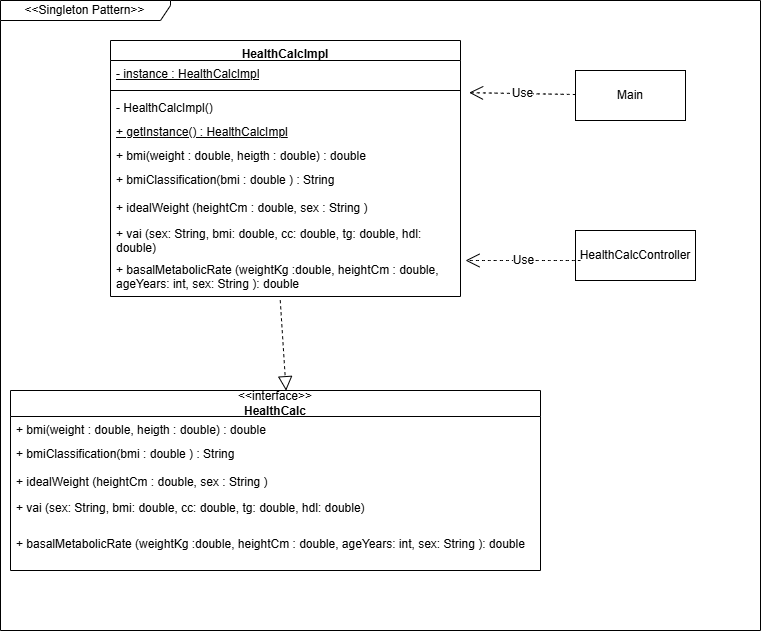

The diagram above was exported from draw.io. Its source (the exported page's mxGraphModel, read from the mxfile embedded in the PNG):
<mxGraphModel dx="951" dy="783" grid="1" gridSize="10" guides="1" tooltips="1" connect="1" arrows="1" fold="1" page="1" pageScale="1" pageWidth="850" pageHeight="1100" background="none" math="0" shadow="0">
  <root>
    <mxCell id="0" />
    <mxCell id="1" parent="0" />
    <mxCell id="16_bQUKdFzukuuJj3POr-1" parent="1" style="swimlane;fontStyle=1;align=center;verticalAlign=top;childLayout=stackLayout;horizontal=1;startSize=20;horizontalStack=0;resizeParent=1;resizeParentMax=0;resizeLast=0;collapsible=1;marginBottom=0;whiteSpace=wrap;html=1;" value="HealthCalcImpl&lt;div&gt;&lt;br&gt;&lt;/div&gt;" vertex="1">
      <mxGeometry height="256" width="350" x="140" y="250" as="geometry" />
    </mxCell>
    <mxCell id="16_bQUKdFzukuuJj3POr-2" parent="16_bQUKdFzukuuJj3POr-1" style="text;strokeColor=none;fillColor=none;align=left;verticalAlign=top;spacingLeft=4;spacingRight=4;overflow=hidden;rotatable=0;points=[[0,0.5],[1,0.5]];portConstraint=eastwest;whiteSpace=wrap;html=1;" value="&lt;u&gt;- instance : HealthCalcImpl&lt;/u&gt;" vertex="1">
      <mxGeometry height="26" width="350" y="20" as="geometry" />
    </mxCell>
    <mxCell id="16_bQUKdFzukuuJj3POr-3" parent="16_bQUKdFzukuuJj3POr-1" style="line;strokeWidth=1;fillColor=none;align=left;verticalAlign=middle;spacingTop=-1;spacingLeft=3;spacingRight=3;rotatable=0;labelPosition=right;points=[];portConstraint=eastwest;strokeColor=inherit;" value="" vertex="1">
      <mxGeometry height="8" width="350" y="46" as="geometry" />
    </mxCell>
    <mxCell id="uMayt8EcfLPrqSg1GzSe-9" parent="16_bQUKdFzukuuJj3POr-1" style="text;strokeColor=none;fillColor=none;align=left;verticalAlign=top;spacingLeft=4;spacingRight=4;overflow=hidden;rotatable=0;points=[[0,0.5],[1,0.5]];portConstraint=eastwest;whiteSpace=wrap;html=1;" value="&lt;div&gt;- HealthCalcImpl()&lt;/div&gt;" vertex="1">
      <mxGeometry height="24" width="350" y="54" as="geometry" />
    </mxCell>
    <mxCell id="uMayt8EcfLPrqSg1GzSe-8" parent="16_bQUKdFzukuuJj3POr-1" style="text;strokeColor=none;fillColor=none;align=left;verticalAlign=top;spacingLeft=4;spacingRight=4;overflow=hidden;rotatable=0;points=[[0,0.5],[1,0.5]];portConstraint=eastwest;whiteSpace=wrap;html=1;" value="&lt;div&gt;&lt;u&gt;+ getInstance() : HealthCalcImpl&lt;/u&gt;&lt;/div&gt;&lt;div&gt;&lt;u&gt;&lt;br&gt;&lt;/u&gt;&lt;/div&gt;" vertex="1">
      <mxGeometry height="24" width="350" y="78" as="geometry" />
    </mxCell>
    <mxCell id="uMayt8EcfLPrqSg1GzSe-7" parent="16_bQUKdFzukuuJj3POr-1" style="text;strokeColor=none;fillColor=none;align=left;verticalAlign=top;spacingLeft=4;spacingRight=4;overflow=hidden;rotatable=0;points=[[0,0.5],[1,0.5]];portConstraint=eastwest;whiteSpace=wrap;html=1;" value="&lt;div&gt;+ bmi(weight : double, heigth : double) : double&lt;/div&gt;&lt;div&gt;&lt;br&gt;&lt;/div&gt;" vertex="1">
      <mxGeometry height="24" width="350" y="102" as="geometry" />
    </mxCell>
    <mxCell id="uMayt8EcfLPrqSg1GzSe-6" parent="16_bQUKdFzukuuJj3POr-1" style="text;strokeColor=none;fillColor=none;align=left;verticalAlign=top;spacingLeft=4;spacingRight=4;overflow=hidden;rotatable=0;points=[[0,0.5],[1,0.5]];portConstraint=eastwest;whiteSpace=wrap;html=1;" value="&lt;div&gt;+ bmiClassification(bmi : double&lt;span style=&quot;background-color: transparent; color: light-dark(rgb(0, 0, 0), rgb(255, 255, 255));&quot;&gt;&amp;nbsp;) : String&lt;/span&gt;&lt;/div&gt;&lt;div&gt;&lt;br&gt;&lt;/div&gt;" vertex="1">
      <mxGeometry height="28" width="350" y="126" as="geometry" />
    </mxCell>
    <mxCell id="uMayt8EcfLPrqSg1GzSe-5" parent="16_bQUKdFzukuuJj3POr-1" style="text;strokeColor=none;fillColor=none;align=left;verticalAlign=top;spacingLeft=4;spacingRight=4;overflow=hidden;rotatable=0;points=[[0,0.5],[1,0.5]];portConstraint=eastwest;whiteSpace=wrap;html=1;" value="&lt;div&gt;+ idealWeight (heightCm : double&lt;span style=&quot;color: rgba(0, 0, 0, 0); font-family: monospace; font-size: 0px; white-space: nowrap; background-color: transparent;&quot;&gt;double&lt;/span&gt;&lt;span style=&quot;background-color: transparent; color: light-dark(rgb(0, 0, 0), rgb(255, 255, 255));&quot;&gt;, sex : String )&lt;/span&gt;&lt;/div&gt;" vertex="1">
      <mxGeometry height="26" width="350" y="154" as="geometry" />
    </mxCell>
    <mxCell id="uMayt8EcfLPrqSg1GzSe-4" parent="16_bQUKdFzukuuJj3POr-1" style="text;strokeColor=none;fillColor=none;align=left;verticalAlign=top;spacingLeft=4;spacingRight=4;overflow=hidden;rotatable=0;points=[[0,0.5],[1,0.5]];portConstraint=eastwest;whiteSpace=wrap;html=1;" value="&lt;div&gt;+ vai (sex: String, bmi&lt;span style=&quot;background-color: transparent; color: light-dark(rgb(0, 0, 0), rgb(255, 255, 255));&quot;&gt;: double&lt;/span&gt;&lt;span style=&quot;background-color: transparent; color: light-dark(rgb(0, 0, 0), rgb(255, 255, 255));&quot;&gt;, cc&lt;/span&gt;&lt;span style=&quot;background-color: transparent; color: light-dark(rgb(0, 0, 0), rgb(255, 255, 255));&quot;&gt;: double&lt;/span&gt;&lt;span style=&quot;background-color: transparent; color: light-dark(rgb(0, 0, 0), rgb(255, 255, 255));&quot;&gt;, tg&lt;/span&gt;&lt;span style=&quot;background-color: transparent; color: light-dark(rgb(0, 0, 0), rgb(255, 255, 255));&quot;&gt;: double&lt;/span&gt;&lt;span style=&quot;background-color: transparent; color: light-dark(rgb(0, 0, 0), rgb(255, 255, 255));&quot;&gt;, hdl&lt;/span&gt;&lt;span style=&quot;background-color: transparent; color: light-dark(rgb(0, 0, 0), rgb(255, 255, 255));&quot;&gt;: double&lt;/span&gt;&lt;span style=&quot;background-color: transparent; color: light-dark(rgb(0, 0, 0), rgb(255, 255, 255));&quot;&gt;)&lt;/span&gt;&lt;/div&gt;" vertex="1">
      <mxGeometry height="36" width="350" y="180" as="geometry" />
    </mxCell>
    <mxCell id="uMayt8EcfLPrqSg1GzSe-3" parent="16_bQUKdFzukuuJj3POr-1" style="text;strokeColor=none;fillColor=none;align=left;verticalAlign=top;spacingLeft=4;spacingRight=4;overflow=hidden;rotatable=0;points=[[0,0.5],[1,0.5]];portConstraint=eastwest;whiteSpace=wrap;html=1;" value="+ basalMetabolicRate (weightKg :double, heightCm : double, ageYears: int, sex: String&amp;nbsp;&lt;span style=&quot;color: rgba(0, 0, 0, 0); font-family: monospace; font-size: 0px; white-space: nowrap;&quot;&gt;%3CmxGraphModel%3E%3Croot%3E%3CmxCell%20id%3D%220%22%2F%3E%3CmxCell%20id%3D%221%22%20parent%3D%220%22%2F%3E%3CmxCell%20id%3D%222%22%20parent%3D%221%22%20style%3D%22text%3BstrokeColor%3Dnone%3BfillColor%3Dnone%3Balign%3Dleft%3BverticalAlign%3Dtop%3BspacingLeft%3D4%3BspacingRight%3D4%3Boverflow%3Dhidden%3Brotatable%3D0%3Bpoints%3D%5B%5B0%2C0.5%5D%2C%5B1%2C0.5%5D%5D%3BportConstraint%3Deastwest%3BwhiteSpace%3Dwrap%3Bhtml%3D1%3B%22%20value%3D%22%26lt%3Bdiv%26gt%3B%2B%20vai%20(sex%3A%20String%2C%20bmi%26lt%3Bspan%20style%3D%26quot%3Bbackground-color%3A%20transparent%3B%20color%3A%20light-dark(rgb(0%2C%200%2C%200)%2C%20rgb(255%2C%20255%2C%20255))%3B%26quot%3B%26gt%3B%3A%20double%26lt%3B%2Fspan%26gt%3B%26lt%3Bspan%20style%3D%26quot%3Bbackground-color%3A%20transparent%3B%20color%3A%20light-dark(rgb(0%2C%200%2C%200)%2C%20rgb(255%2C%20255%2C%20255))%3B%26quot%3B%26gt%3B%2C%20cc%26lt%3B%2Fspan%26gt%3B%26lt%3Bspan%20style%3D%26quot%3Bbackground-color%3A%20transparent%3B%20color%3A%20light-dark(rgb(0%2C%200%2C%200)%2C%20rgb(255%2C%20255%2C%20255))%3B%26quot%3B%26gt%3B%3A%20double%26lt%3B%2Fspan%26gt%3B%26lt%3Bspan%20style%3D%26quot%3Bbackground-color%3A%20transparent%3B%20color%3A%20light-dark(rgb(0%2C%200%2C%200)%2C%20rgb(255%2C%20255%2C%20255))%3B%26quot%3B%26gt%3B%2C%20tg%26lt%3B%2Fspan%26gt%3B%26lt%3Bspan%20style%3D%26quot%3Bbackground-color%3A%20transparent%3B%20color%3A%20light-dark(rgb(0%2C%200%2C%200)%2C%20rgb(255%2C%20255%2C%20255))%3B%26quot%3B%26gt%3B%3A%20double%26lt%3B%2Fspan%26gt%3B%26lt%3Bspan%20style%3D%26quot%3Bbackground-color%3A%20transparent%3B%20color%3A%20light-dark(rgb(0%2C%200%2C%200)%2C%20rgb(255%2C%20255%2C%20255))%3B%26quot%3B%26gt%3B%2C%20hdl%26lt%3B%2Fspan%26gt%3B%26lt%3Bspan%20style%3D%26quot%3Bbackground-color%3A%20transparent%3B%20color%3A%20light-dark(rgb(0%2C%200%2C%200)%2C%20rgb(255%2C%20255%2C%20255))%3B%26quot%3B%26gt%3B%3A%20double%26lt%3B%2Fspan%26gt%3B%26lt%3Bspan%20style%3D%26quot%3Bbackground-color%3A%20transparent%3B%20color%3A%20light-dark(rgb(0%2C%200%2C%200)%2C%20rgb(255%2C%20255%2C%20255))%3B%26quot%3B%26gt%3B)%26lt%3B%2Fspan%26gt%3B%26lt%3B%2Fdiv%26gt%3B%22%20vertex%3D%221%22%3E%3CmxGeometry%20height%3D%2226%22%20width%3D%22390%22%20x%3D%22125%22%20y%3D%22694%22%20as%3D%22geometry%22%2F%3E%3C%2FmxCell%3E%3C%2Froot%3E%3C%2FmxGraphModel%3E:&lt;/span&gt;&lt;span style=&quot;color: rgba(0, 0, 0, 0); font-family: monospace; font-size: 0px; white-space: nowrap;&quot;&gt;%3CmxGraphModel%3E%3Croot%3E%3CmxCell%20id%3D%220%22%2F%3E%3CmxCell%20id%3D%221%22%20parent%3D%220%22%2F%3E%3CmxCell%20id%3D%222%22%20parent%3D%221%22%20style%3D%22text%3BstrokeColor%3Dnone%3BfillColor%3Dnone%3Balign%3Dleft%3BverticalAlign%3Dtop%3BspacingLeft%3D4%3BspacingRight%3D4%3Boverflow%3Dhidden%3Brotatable%3D0%3Bpoints%3D%5B%5B0%2C0.5%5D%2C%5B1%2C0.5%5D%5D%3BportConstraint%3Deastwest%3BwhiteSpace%3Dwrap%3Bhtml%3D1%3B%22%20value%3D%22%26lt%3Bdiv%26gt%3B%2B%20vai%20(sex%3A%20String%2C%20bmi%26lt%3Bspan%20style%3D%26quot%3Bbackground-color%3A%20transparent%3B%20color%3A%20light-dark(rgb(0%2C%200%2C%200)%2C%20rgb(255%2C%20255%2C%20255))%3B%26quot%3B%26gt%3B%3A%20double%26lt%3B%2Fspan%26gt%3B%26lt%3Bspan%20style%3D%26quot%3Bbackground-color%3A%20transparent%3B%20color%3A%20light-dark(rgb(0%2C%200%2C%200)%2C%20rgb(255%2C%20255%2C%20255))%3B%26quot%3B%26gt%3B%2C%20cc%26lt%3B%2Fspan%26gt%3B%26lt%3Bspan%20style%3D%26quot%3Bbackground-color%3A%20transparent%3B%20color%3A%20light-dark(rgb(0%2C%200%2C%200)%2C%20rgb(255%2C%20255%2C%20255))%3B%26quot%3B%26gt%3B%3A%20double%26lt%3B%2Fspan%26gt%3B%26lt%3Bspan%20style%3D%26quot%3Bbackground-color%3A%20transparent%3B%20color%3A%20light-dark(rgb(0%2C%200%2C%200)%2C%20rgb(255%2C%20255%2C%20255))%3B%26quot%3B%26gt%3B%2C%20tg%26lt%3B%2Fspan%26gt%3B%26lt%3Bspan%20style%3D%26quot%3Bbackground-color%3A%20transparent%3B%20color%3A%20light-dark(rgb(0%2C%200%2C%200)%2C%20rgb(255%2C%20255%2C%20255))%3B%26quot%3B%26gt%3B%3A%20double%26lt%3B%2Fspan%26gt%3B%26lt%3Bspan%20style%3D%26quot%3Bbackground-color%3A%20transparent%3B%20color%3A%20light-dark(rgb(0%2C%200%2C%200)%2C%20rgb(255%2C%20255%2C%20255))%3B%26quot%3B%26gt%3B%2C%20hdl%26lt%3B%2Fspan%26gt%3B%26lt%3Bspan%20style%3D%26quot%3Bbackground-color%3A%20transparent%3B%20color%3A%20light-dark(rgb(0%2C%200%2C%200)%2C%20rgb(255%2C%20255%2C%20255))%3B%26quot%3B%26gt%3B%3A%20double%26lt%3B%2Fspan%26gt%3B%26lt%3Bspan%20style%3D%26quot%3Bbackground-color%3A%20transparent%3B%20color%3A%20light-dark(rgb(0%2C%200%2C%200)%2C%20rgb(255%2C%20255%2C%20255))%3B%26quot%3B%26gt%3B)%26lt%3B%2Fspan%26gt%3B%26lt%3B%2Fdiv%26gt%3B%22%20vertex%3D%221%22%3E%3CmxGeometry%20height%3D%2226%22%20width%3D%22390%22%20x%3D%22125%22%20y%3D%22694%22%20as%3D%22geometry%22%2F%3E%3C%2FmxCell%3E%3C%2Froot%3E%3C%2FmxGraphModel%3E&lt;/span&gt;): double&lt;div&gt;&lt;br&gt;&lt;/div&gt;" vertex="1">
      <mxGeometry height="40" width="350" y="216" as="geometry" />
    </mxCell>
    <mxCell id="16_bQUKdFzukuuJj3POr-21" parent="1" style="swimlane;fontStyle=0;childLayout=stackLayout;horizontal=1;startSize=26;fillColor=none;horizontalStack=0;resizeParent=1;resizeParentMax=0;resizeLast=0;collapsible=1;marginBottom=0;whiteSpace=wrap;html=1;" value="&amp;lt;&amp;lt;interface&amp;gt;&amp;gt;&lt;div&gt;&lt;b&gt;HealthCalc&lt;/b&gt;&lt;/div&gt;" vertex="1">
      <mxGeometry height="180" width="530" x="40" y="600" as="geometry" />
    </mxCell>
    <mxCell id="16_bQUKdFzukuuJj3POr-22" parent="16_bQUKdFzukuuJj3POr-21" style="text;strokeColor=none;fillColor=none;align=left;verticalAlign=top;spacingLeft=4;spacingRight=4;overflow=hidden;rotatable=0;points=[[0,0.5],[1,0.5]];portConstraint=eastwest;whiteSpace=wrap;html=1;" value="&lt;div&gt;+ bmi(weight : double, heigth : double) : double&lt;/div&gt;&lt;div&gt;&lt;br&gt;&lt;/div&gt;" vertex="1">
      <mxGeometry height="24" width="530" y="26" as="geometry" />
    </mxCell>
    <mxCell id="16_bQUKdFzukuuJj3POr-23" parent="16_bQUKdFzukuuJj3POr-21" style="text;strokeColor=none;fillColor=none;align=left;verticalAlign=top;spacingLeft=4;spacingRight=4;overflow=hidden;rotatable=0;points=[[0,0.5],[1,0.5]];portConstraint=eastwest;whiteSpace=wrap;html=1;" value="&lt;div&gt;+ bmiClassification(bmi : double&lt;span style=&quot;background-color: transparent; color: light-dark(rgb(0, 0, 0), rgb(255, 255, 255));&quot;&gt;&amp;nbsp;) : String&lt;/span&gt;&lt;/div&gt;&lt;div&gt;&lt;br&gt;&lt;/div&gt;" vertex="1">
      <mxGeometry height="28" width="530" y="50" as="geometry" />
    </mxCell>
    <mxCell id="16_bQUKdFzukuuJj3POr-25" parent="16_bQUKdFzukuuJj3POr-21" style="text;strokeColor=none;fillColor=none;align=left;verticalAlign=top;spacingLeft=4;spacingRight=4;overflow=hidden;rotatable=0;points=[[0,0.5],[1,0.5]];portConstraint=eastwest;whiteSpace=wrap;html=1;" value="&lt;div&gt;+ idealWeight (heightCm : double&lt;span style=&quot;color: rgba(0, 0, 0, 0); font-family: monospace; font-size: 0px; white-space: nowrap; background-color: transparent;&quot;&gt;double&lt;/span&gt;&lt;span style=&quot;background-color: transparent; color: light-dark(rgb(0, 0, 0), rgb(255, 255, 255));&quot;&gt;, sex : String )&lt;/span&gt;&lt;/div&gt;" vertex="1">
      <mxGeometry height="26" width="530" y="78" as="geometry" />
    </mxCell>
    <mxCell id="16_bQUKdFzukuuJj3POr-24" parent="16_bQUKdFzukuuJj3POr-21" style="text;strokeColor=none;fillColor=none;align=left;verticalAlign=top;spacingLeft=4;spacingRight=4;overflow=hidden;rotatable=0;points=[[0,0.5],[1,0.5]];portConstraint=eastwest;whiteSpace=wrap;html=1;" value="&lt;div&gt;+ vai (sex: String, bmi&lt;span style=&quot;background-color: transparent; color: light-dark(rgb(0, 0, 0), rgb(255, 255, 255));&quot;&gt;: double&lt;/span&gt;&lt;span style=&quot;background-color: transparent; color: light-dark(rgb(0, 0, 0), rgb(255, 255, 255));&quot;&gt;, cc&lt;/span&gt;&lt;span style=&quot;background-color: transparent; color: light-dark(rgb(0, 0, 0), rgb(255, 255, 255));&quot;&gt;: double&lt;/span&gt;&lt;span style=&quot;background-color: transparent; color: light-dark(rgb(0, 0, 0), rgb(255, 255, 255));&quot;&gt;, tg&lt;/span&gt;&lt;span style=&quot;background-color: transparent; color: light-dark(rgb(0, 0, 0), rgb(255, 255, 255));&quot;&gt;: double&lt;/span&gt;&lt;span style=&quot;background-color: transparent; color: light-dark(rgb(0, 0, 0), rgb(255, 255, 255));&quot;&gt;, hdl&lt;/span&gt;&lt;span style=&quot;background-color: transparent; color: light-dark(rgb(0, 0, 0), rgb(255, 255, 255));&quot;&gt;: double&lt;/span&gt;&lt;span style=&quot;background-color: transparent; color: light-dark(rgb(0, 0, 0), rgb(255, 255, 255));&quot;&gt;)&lt;/span&gt;&lt;/div&gt;" vertex="1">
      <mxGeometry height="36" width="530" y="104" as="geometry" />
    </mxCell>
    <mxCell id="uMayt8EcfLPrqSg1GzSe-2" parent="16_bQUKdFzukuuJj3POr-21" style="text;strokeColor=none;fillColor=none;align=left;verticalAlign=top;spacingLeft=4;spacingRight=4;overflow=hidden;rotatable=0;points=[[0,0.5],[1,0.5]];portConstraint=eastwest;whiteSpace=wrap;html=1;" value="+ basalMetabolicRate (weightKg :double, heightCm : double, ageYears: int, sex: String&amp;nbsp;&lt;span style=&quot;color: rgba(0, 0, 0, 0); font-family: monospace; font-size: 0px; white-space: nowrap;&quot;&gt;%3CmxGraphModel%3E%3Croot%3E%3CmxCell%20id%3D%220%22%2F%3E%3CmxCell%20id%3D%221%22%20parent%3D%220%22%2F%3E%3CmxCell%20id%3D%222%22%20parent%3D%221%22%20style%3D%22text%3BstrokeColor%3Dnone%3BfillColor%3Dnone%3Balign%3Dleft%3BverticalAlign%3Dtop%3BspacingLeft%3D4%3BspacingRight%3D4%3Boverflow%3Dhidden%3Brotatable%3D0%3Bpoints%3D%5B%5B0%2C0.5%5D%2C%5B1%2C0.5%5D%5D%3BportConstraint%3Deastwest%3BwhiteSpace%3Dwrap%3Bhtml%3D1%3B%22%20value%3D%22%26lt%3Bdiv%26gt%3B%2B%20vai%20(sex%3A%20String%2C%20bmi%26lt%3Bspan%20style%3D%26quot%3Bbackground-color%3A%20transparent%3B%20color%3A%20light-dark(rgb(0%2C%200%2C%200)%2C%20rgb(255%2C%20255%2C%20255))%3B%26quot%3B%26gt%3B%3A%20double%26lt%3B%2Fspan%26gt%3B%26lt%3Bspan%20style%3D%26quot%3Bbackground-color%3A%20transparent%3B%20color%3A%20light-dark(rgb(0%2C%200%2C%200)%2C%20rgb(255%2C%20255%2C%20255))%3B%26quot%3B%26gt%3B%2C%20cc%26lt%3B%2Fspan%26gt%3B%26lt%3Bspan%20style%3D%26quot%3Bbackground-color%3A%20transparent%3B%20color%3A%20light-dark(rgb(0%2C%200%2C%200)%2C%20rgb(255%2C%20255%2C%20255))%3B%26quot%3B%26gt%3B%3A%20double%26lt%3B%2Fspan%26gt%3B%26lt%3Bspan%20style%3D%26quot%3Bbackground-color%3A%20transparent%3B%20color%3A%20light-dark(rgb(0%2C%200%2C%200)%2C%20rgb(255%2C%20255%2C%20255))%3B%26quot%3B%26gt%3B%2C%20tg%26lt%3B%2Fspan%26gt%3B%26lt%3Bspan%20style%3D%26quot%3Bbackground-color%3A%20transparent%3B%20color%3A%20light-dark(rgb(0%2C%200%2C%200)%2C%20rgb(255%2C%20255%2C%20255))%3B%26quot%3B%26gt%3B%3A%20double%26lt%3B%2Fspan%26gt%3B%26lt%3Bspan%20style%3D%26quot%3Bbackground-color%3A%20transparent%3B%20color%3A%20light-dark(rgb(0%2C%200%2C%200)%2C%20rgb(255%2C%20255%2C%20255))%3B%26quot%3B%26gt%3B%2C%20hdl%26lt%3B%2Fspan%26gt%3B%26lt%3Bspan%20style%3D%26quot%3Bbackground-color%3A%20transparent%3B%20color%3A%20light-dark(rgb(0%2C%200%2C%200)%2C%20rgb(255%2C%20255%2C%20255))%3B%26quot%3B%26gt%3B%3A%20double%26lt%3B%2Fspan%26gt%3B%26lt%3Bspan%20style%3D%26quot%3Bbackground-color%3A%20transparent%3B%20color%3A%20light-dark(rgb(0%2C%200%2C%200)%2C%20rgb(255%2C%20255%2C%20255))%3B%26quot%3B%26gt%3B)%26lt%3B%2Fspan%26gt%3B%26lt%3B%2Fdiv%26gt%3B%22%20vertex%3D%221%22%3E%3CmxGeometry%20height%3D%2226%22%20width%3D%22390%22%20x%3D%22125%22%20y%3D%22694%22%20as%3D%22geometry%22%2F%3E%3C%2FmxCell%3E%3C%2Froot%3E%3C%2FmxGraphModel%3E:&lt;/span&gt;&lt;span style=&quot;color: rgba(0, 0, 0, 0); font-family: monospace; font-size: 0px; white-space: nowrap;&quot;&gt;%3CmxGraphModel%3E%3Croot%3E%3CmxCell%20id%3D%220%22%2F%3E%3CmxCell%20id%3D%221%22%20parent%3D%220%22%2F%3E%3CmxCell%20id%3D%222%22%20parent%3D%221%22%20style%3D%22text%3BstrokeColor%3Dnone%3BfillColor%3Dnone%3Balign%3Dleft%3BverticalAlign%3Dtop%3BspacingLeft%3D4%3BspacingRight%3D4%3Boverflow%3Dhidden%3Brotatable%3D0%3Bpoints%3D%5B%5B0%2C0.5%5D%2C%5B1%2C0.5%5D%5D%3BportConstraint%3Deastwest%3BwhiteSpace%3Dwrap%3Bhtml%3D1%3B%22%20value%3D%22%26lt%3Bdiv%26gt%3B%2B%20vai%20(sex%3A%20String%2C%20bmi%26lt%3Bspan%20style%3D%26quot%3Bbackground-color%3A%20transparent%3B%20color%3A%20light-dark(rgb(0%2C%200%2C%200)%2C%20rgb(255%2C%20255%2C%20255))%3B%26quot%3B%26gt%3B%3A%20double%26lt%3B%2Fspan%26gt%3B%26lt%3Bspan%20style%3D%26quot%3Bbackground-color%3A%20transparent%3B%20color%3A%20light-dark(rgb(0%2C%200%2C%200)%2C%20rgb(255%2C%20255%2C%20255))%3B%26quot%3B%26gt%3B%2C%20cc%26lt%3B%2Fspan%26gt%3B%26lt%3Bspan%20style%3D%26quot%3Bbackground-color%3A%20transparent%3B%20color%3A%20light-dark(rgb(0%2C%200%2C%200)%2C%20rgb(255%2C%20255%2C%20255))%3B%26quot%3B%26gt%3B%3A%20double%26lt%3B%2Fspan%26gt%3B%26lt%3Bspan%20style%3D%26quot%3Bbackground-color%3A%20transparent%3B%20color%3A%20light-dark(rgb(0%2C%200%2C%200)%2C%20rgb(255%2C%20255%2C%20255))%3B%26quot%3B%26gt%3B%2C%20tg%26lt%3B%2Fspan%26gt%3B%26lt%3Bspan%20style%3D%26quot%3Bbackground-color%3A%20transparent%3B%20color%3A%20light-dark(rgb(0%2C%200%2C%200)%2C%20rgb(255%2C%20255%2C%20255))%3B%26quot%3B%26gt%3B%3A%20double%26lt%3B%2Fspan%26gt%3B%26lt%3Bspan%20style%3D%26quot%3Bbackground-color%3A%20transparent%3B%20color%3A%20light-dark(rgb(0%2C%200%2C%200)%2C%20rgb(255%2C%20255%2C%20255))%3B%26quot%3B%26gt%3B%2C%20hdl%26lt%3B%2Fspan%26gt%3B%26lt%3Bspan%20style%3D%26quot%3Bbackground-color%3A%20transparent%3B%20color%3A%20light-dark(rgb(0%2C%200%2C%200)%2C%20rgb(255%2C%20255%2C%20255))%3B%26quot%3B%26gt%3B%3A%20double%26lt%3B%2Fspan%26gt%3B%26lt%3Bspan%20style%3D%26quot%3Bbackground-color%3A%20transparent%3B%20color%3A%20light-dark(rgb(0%2C%200%2C%200)%2C%20rgb(255%2C%20255%2C%20255))%3B%26quot%3B%26gt%3B)%26lt%3B%2Fspan%26gt%3B%26lt%3B%2Fdiv%26gt%3B%22%20vertex%3D%221%22%3E%3CmxGeometry%20height%3D%2226%22%20width%3D%22390%22%20x%3D%22125%22%20y%3D%22694%22%20as%3D%22geometry%22%2F%3E%3C%2FmxCell%3E%3C%2Froot%3E%3C%2FmxGraphModel%3E&lt;/span&gt;): double&lt;div&gt;&lt;br&gt;&lt;/div&gt;" vertex="1">
      <mxGeometry height="40" width="530" y="140" as="geometry" />
    </mxCell>
    <mxCell id="16_bQUKdFzukuuJj3POr-30" parent="1" style="html=1;whiteSpace=wrap;" value="Main" vertex="1">
      <mxGeometry height="50" width="110" x="605" y="280" as="geometry" />
    </mxCell>
    <mxCell id="16_bQUKdFzukuuJj3POr-31" parent="1" style="html=1;whiteSpace=wrap;" value="HealthCalcController" vertex="1">
      <mxGeometry height="50" width="120" x="605" y="440" as="geometry" />
    </mxCell>
    <mxCell id="16_bQUKdFzukuuJj3POr-33" edge="1" parent="1" source="16_bQUKdFzukuuJj3POr-31" style="endArrow=open;endSize=12;dashed=1;html=1;rounded=0;fontSize=12;curved=1;entryX=0.042;entryY=0.6;entryDx=0;entryDy=0;entryPerimeter=0;exitX=0.042;exitY=0.6;exitDx=0;exitDy=0;exitPerimeter=0;" value="Use">
      <mxGeometry relative="1" width="160" as="geometry">
        <mxPoint x="595" y="470" as="sourcePoint" />
        <mxPoint x="495" y="470" as="targetPoint" />
      </mxGeometry>
    </mxCell>
    <mxCell id="16_bQUKdFzukuuJj3POr-34" edge="1" parent="1" source="16_bQUKdFzukuuJj3POr-30" style="endArrow=open;endSize=12;dashed=1;html=1;rounded=0;fontSize=12;curved=1;entryX=0.996;entryY=0.16;entryDx=0;entryDy=0;entryPerimeter=0;" value="Use">
      <mxGeometry relative="1" width="160" as="geometry">
        <mxPoint x="605" y="374.6" as="sourcePoint" />
        <mxPoint x="498.60000000000014" y="302.1600000000001" as="targetPoint" />
      </mxGeometry>
    </mxCell>
    <mxCell id="16_bQUKdFzukuuJj3POr-29" edge="1" parent="1" source="uMayt8EcfLPrqSg1GzSe-3" style="endArrow=block;dashed=1;endFill=0;endSize=12;html=1;rounded=0;fontSize=12;entryX=0.52;entryY=0.001;entryDx=0;entryDy=0;entryPerimeter=0;exitX=0.485;exitY=1.095;exitDx=0;exitDy=0;exitPerimeter=0;" target="16_bQUKdFzukuuJj3POr-21" value="">
      <mxGeometry relative="1" width="160" as="geometry">
        <mxPoint x="385" y="570" as="sourcePoint" />
        <mxPoint x="225" y="570" as="targetPoint" />
      </mxGeometry>
    </mxCell>
    <mxCell id="16_bQUKdFzukuuJj3POr-36" parent="1" style="shape=umlFrame;whiteSpace=wrap;html=1;pointerEvents=0;width=170;height=20;" value="&amp;lt;&amp;lt;Singleton Pattern&amp;gt;&amp;gt;" vertex="1">
      <mxGeometry height="630" width="760" x="30" y="210" as="geometry" />
    </mxCell>
  </root>
</mxGraphModel>